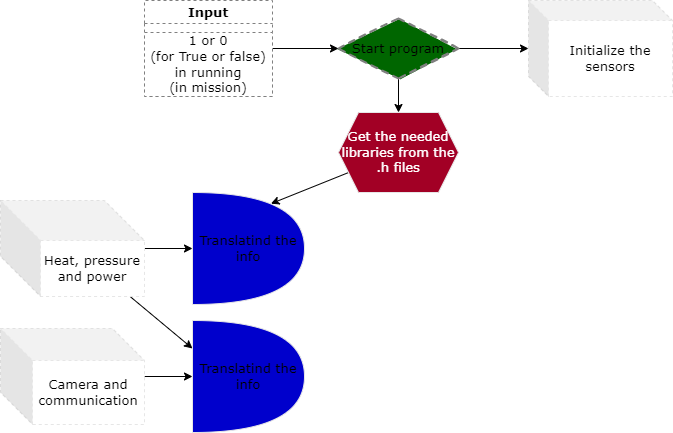

The diagram above was exported from draw.io. Its source (the exported page's mxGraphModel, read from the mxfile embedded in the PNG):
<mxGraphModel dx="754" dy="720" grid="1" gridSize="16" guides="1" tooltips="1" connect="1" arrows="1" fold="1" page="1" pageScale="1" pageWidth="827" pageHeight="1169" background="none" math="0" shadow="0">
  <root>
    <mxCell id="0" />
    <mxCell id="1" parent="0" />
    <mxCell id="12" style="edgeStyle=none;html=1;entryX=0.5;entryY=0;entryDx=0;entryDy=0;fontFamily=Verdana;fontSize=13;" edge="1" parent="1" source="6" target="11">
      <mxGeometry relative="1" as="geometry" />
    </mxCell>
    <mxCell id="16" style="edgeStyle=none;html=1;fontFamily=Verdana;fontSize=13;" edge="1" parent="1" source="6" target="15">
      <mxGeometry relative="1" as="geometry" />
    </mxCell>
    <mxCell id="6" value="Start program" style="rhombus;whiteSpace=wrap;html=1;strokeWidth=2;fillWeight=-1;hachureGap=8;fillStyle=solid;fillColor=#006600;sketch=1;dashed=1;fontSize=13;fontStyle=0;horizontal=1;verticalAlign=middle;fontFamily=Verdana;strokeColor=#808080;" vertex="1" parent="1">
      <mxGeometry x="354" y="34" width="120" height="60" as="geometry" />
    </mxCell>
    <mxCell id="10" style="edgeStyle=none;html=1;entryX=0;entryY=0.5;entryDx=0;entryDy=0;fontFamily=Verdana;fontSize=13;" edge="1" parent="1" source="8" target="6">
      <mxGeometry relative="1" as="geometry" />
    </mxCell>
    <mxCell id="8" value="Input" style="swimlane;whiteSpace=wrap;html=1;dashed=1;fillStyle=solid;strokeColor=#808080;fontFamily=Verdana;fontSize=13;" vertex="1" parent="1">
      <mxGeometry x="160" y="16" width="128" height="96" as="geometry" />
    </mxCell>
    <mxCell id="9" value="1 or 0&lt;br&gt;(for True or false)&lt;br&gt;in running&lt;br&gt;(in mission)" style="rounded=0;whiteSpace=wrap;html=1;dashed=1;fillStyle=solid;strokeColor=#808080;fontFamily=Verdana;fontSize=13;" vertex="1" parent="8">
      <mxGeometry y="32" width="128" height="64" as="geometry" />
    </mxCell>
    <mxCell id="28" style="edgeStyle=none;html=1;entryX=0.7;entryY=0.1;entryDx=0;entryDy=0;entryPerimeter=0;fontFamily=Verdana;fontSize=13;" edge="1" parent="1" source="11" target="26">
      <mxGeometry relative="1" as="geometry" />
    </mxCell>
    <mxCell id="11" value="Get the needed libraries from the .h files" style="shape=hexagon;perimeter=hexagonPerimeter2;whiteSpace=wrap;html=1;fixedSize=1;fillStyle=solid;strokeColor=#E6E6E6;fontFamily=Verdana;fontSize=13;fillColor=#a20025;fontColor=#ffffff;" vertex="1" parent="1">
      <mxGeometry x="354" y="128" width="120" height="80" as="geometry" />
    </mxCell>
    <mxCell id="15" value="Initialize the sensors" style="shape=cube;whiteSpace=wrap;html=1;boundedLbl=1;backgroundOutline=1;darkOpacity=0.05;darkOpacity2=0.1;fillStyle=solid;strokeColor=#E6E6E6;fontFamily=Verdana;fontSize=13;dashed=1;" vertex="1" parent="1">
      <mxGeometry x="544" y="16" width="144" height="96" as="geometry" />
    </mxCell>
    <mxCell id="26" value="Translatind the info" style="shape=or;whiteSpace=wrap;html=1;fillStyle=auto;strokeColor=#E6E6E6;fontFamily=Verdana;fontSize=13;fillColor=#0000CC;gradientColor=none;" vertex="1" parent="1">
      <mxGeometry x="208" y="208" width="112" height="112" as="geometry" />
    </mxCell>
    <mxCell id="31" style="edgeStyle=none;html=1;entryX=0;entryY=0.5;entryDx=0;entryDy=0;entryPerimeter=0;fontFamily=Verdana;fontSize=13;" edge="1" parent="1" source="30" target="26">
      <mxGeometry relative="1" as="geometry" />
    </mxCell>
    <mxCell id="35" style="edgeStyle=none;html=1;entryX=0;entryY=0.25;entryDx=0;entryDy=0;entryPerimeter=0;fontFamily=Verdana;fontSize=13;" edge="1" parent="1" source="30" target="33">
      <mxGeometry relative="1" as="geometry" />
    </mxCell>
    <mxCell id="30" value="Heat, pressure and power" style="shape=cube;whiteSpace=wrap;html=1;boundedLbl=1;backgroundOutline=1;darkOpacity=0.05;darkOpacity2=0.1;fillStyle=solid;strokeColor=#E6E6E6;fontFamily=Verdana;fontSize=13;dashed=1;size=40;" vertex="1" parent="1">
      <mxGeometry x="16" y="216" width="144" height="96" as="geometry" />
    </mxCell>
    <mxCell id="36" style="edgeStyle=none;html=1;entryX=0;entryY=0.5;entryDx=0;entryDy=0;entryPerimeter=0;fontFamily=Verdana;fontSize=13;" edge="1" parent="1" source="32" target="33">
      <mxGeometry relative="1" as="geometry" />
    </mxCell>
    <mxCell id="32" value="Camera and communication" style="shape=cube;whiteSpace=wrap;html=1;boundedLbl=1;backgroundOutline=1;darkOpacity=0.05;darkOpacity2=0.1;fillStyle=solid;strokeColor=#E6E6E6;fontFamily=Verdana;fontSize=13;dashed=1;size=32;" vertex="1" parent="1">
      <mxGeometry x="16" y="344" width="144" height="96" as="geometry" />
    </mxCell>
    <mxCell id="33" value="Translatind the info" style="shape=or;whiteSpace=wrap;html=1;fillStyle=auto;strokeColor=#E6E6E6;fontFamily=Verdana;fontSize=13;fillColor=#0000CC;gradientColor=none;" vertex="1" parent="1">
      <mxGeometry x="208" y="336" width="112" height="112" as="geometry" />
    </mxCell>
  </root>
</mxGraphModel>